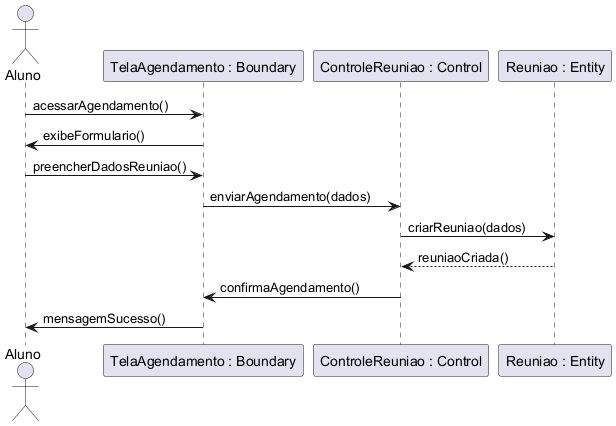

The diagram above was rendered by PlantUML. Its source (embedded in the PNG):
@startuml
'title UC021 - Agendar Reunião
actor Aluno
participant "TelaAgendamento : Boundary" as Tela
participant "ControleReuniao : Control" as Controle
participant "Reuniao : Entity" as Reuniao

Aluno -> Tela : acessarAgendamento()
Tela -> Aluno : exibeFormulario()
Aluno -> Tela : preencherDadosReuniao()
Tela -> Controle : enviarAgendamento(dados)
Controle -> Reuniao : criarReuniao(dados)
Reuniao --> Controle : reuniaoCriada()
Controle -> Tela : confirmaAgendamento()
Tela -> Aluno : mensagemSucesso()
@enduml